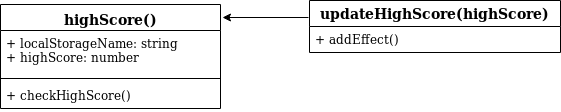

The diagram above was exported from draw.io. Its source (the exported page's mxGraphModel, read from the mxfile embedded in the PNG):
<mxGraphModel dx="840" dy="472" grid="1" gridSize="10" guides="1" tooltips="1" connect="1" arrows="1" fold="1" page="1" pageScale="1" pageWidth="850" pageHeight="1100" math="0" shadow="0">
  <root>
    <mxCell id="0" />
    <mxCell id="1" parent="0" />
    <mxCell id="O0khrotCdPsDDPaM43ed-15" value="highScore()" style="swimlane;fontStyle=1;align=center;verticalAlign=top;childLayout=stackLayout;horizontal=1;startSize=26;horizontalStack=0;resizeParent=1;resizeParentMax=0;resizeLast=0;collapsible=1;marginBottom=0;fontSize=14;" vertex="1" parent="1">
      <mxGeometry x="270" y="70" width="220" height="104" as="geometry" />
    </mxCell>
    <mxCell id="O0khrotCdPsDDPaM43ed-16" value="+ localStorageName: string&#10;+ highScore: number&#10;" style="text;strokeColor=none;fillColor=none;align=left;verticalAlign=top;spacingLeft=4;spacingRight=4;overflow=hidden;rotatable=0;points=[[0,0.5],[1,0.5]];portConstraint=eastwest;" vertex="1" parent="O0khrotCdPsDDPaM43ed-15">
      <mxGeometry y="26" width="220" height="44" as="geometry" />
    </mxCell>
    <mxCell id="O0khrotCdPsDDPaM43ed-17" value="" style="line;strokeWidth=1;fillColor=none;align=left;verticalAlign=middle;spacingTop=-1;spacingLeft=3;spacingRight=3;rotatable=0;labelPosition=right;points=[];portConstraint=eastwest;" vertex="1" parent="O0khrotCdPsDDPaM43ed-15">
      <mxGeometry y="70" width="220" height="8" as="geometry" />
    </mxCell>
    <mxCell id="O0khrotCdPsDDPaM43ed-18" value="+ checkHighScore()" style="text;strokeColor=none;fillColor=none;align=left;verticalAlign=top;spacingLeft=4;spacingRight=4;overflow=hidden;rotatable=0;points=[[0,0.5],[1,0.5]];portConstraint=eastwest;" vertex="1" parent="O0khrotCdPsDDPaM43ed-15">
      <mxGeometry y="78" width="220" height="26" as="geometry" />
    </mxCell>
    <mxCell id="O0khrotCdPsDDPaM43ed-27" value="" style="edgeStyle=orthogonalEdgeStyle;rounded=0;orthogonalLoop=1;jettySize=auto;html=1;fontSize=14;entryX=1.009;entryY=0.125;entryDx=0;entryDy=0;entryPerimeter=0;" edge="1" parent="1" target="O0khrotCdPsDDPaM43ed-15">
      <mxGeometry relative="1" as="geometry">
        <mxPoint x="578" y="83" as="sourcePoint" />
        <mxPoint x="503" y="81" as="targetPoint" />
      </mxGeometry>
    </mxCell>
    <mxCell id="O0khrotCdPsDDPaM43ed-30" value="updateHighScore(highScore)" style="swimlane;fontStyle=1;childLayout=stackLayout;horizontal=1;startSize=26;fillColor=none;horizontalStack=0;resizeParent=1;resizeParentMax=0;resizeLast=0;collapsible=1;marginBottom=0;fontSize=14;align=center;" vertex="1" parent="1">
      <mxGeometry x="579" y="66" width="251" height="52" as="geometry" />
    </mxCell>
    <mxCell id="O0khrotCdPsDDPaM43ed-31" value="+ addEffect()" style="text;strokeColor=none;fillColor=none;align=left;verticalAlign=top;spacingLeft=4;spacingRight=4;overflow=hidden;rotatable=0;points=[[0,0.5],[1,0.5]];portConstraint=eastwest;" vertex="1" parent="O0khrotCdPsDDPaM43ed-30">
      <mxGeometry y="26" width="251" height="26" as="geometry" />
    </mxCell>
  </root>
</mxGraphModel>